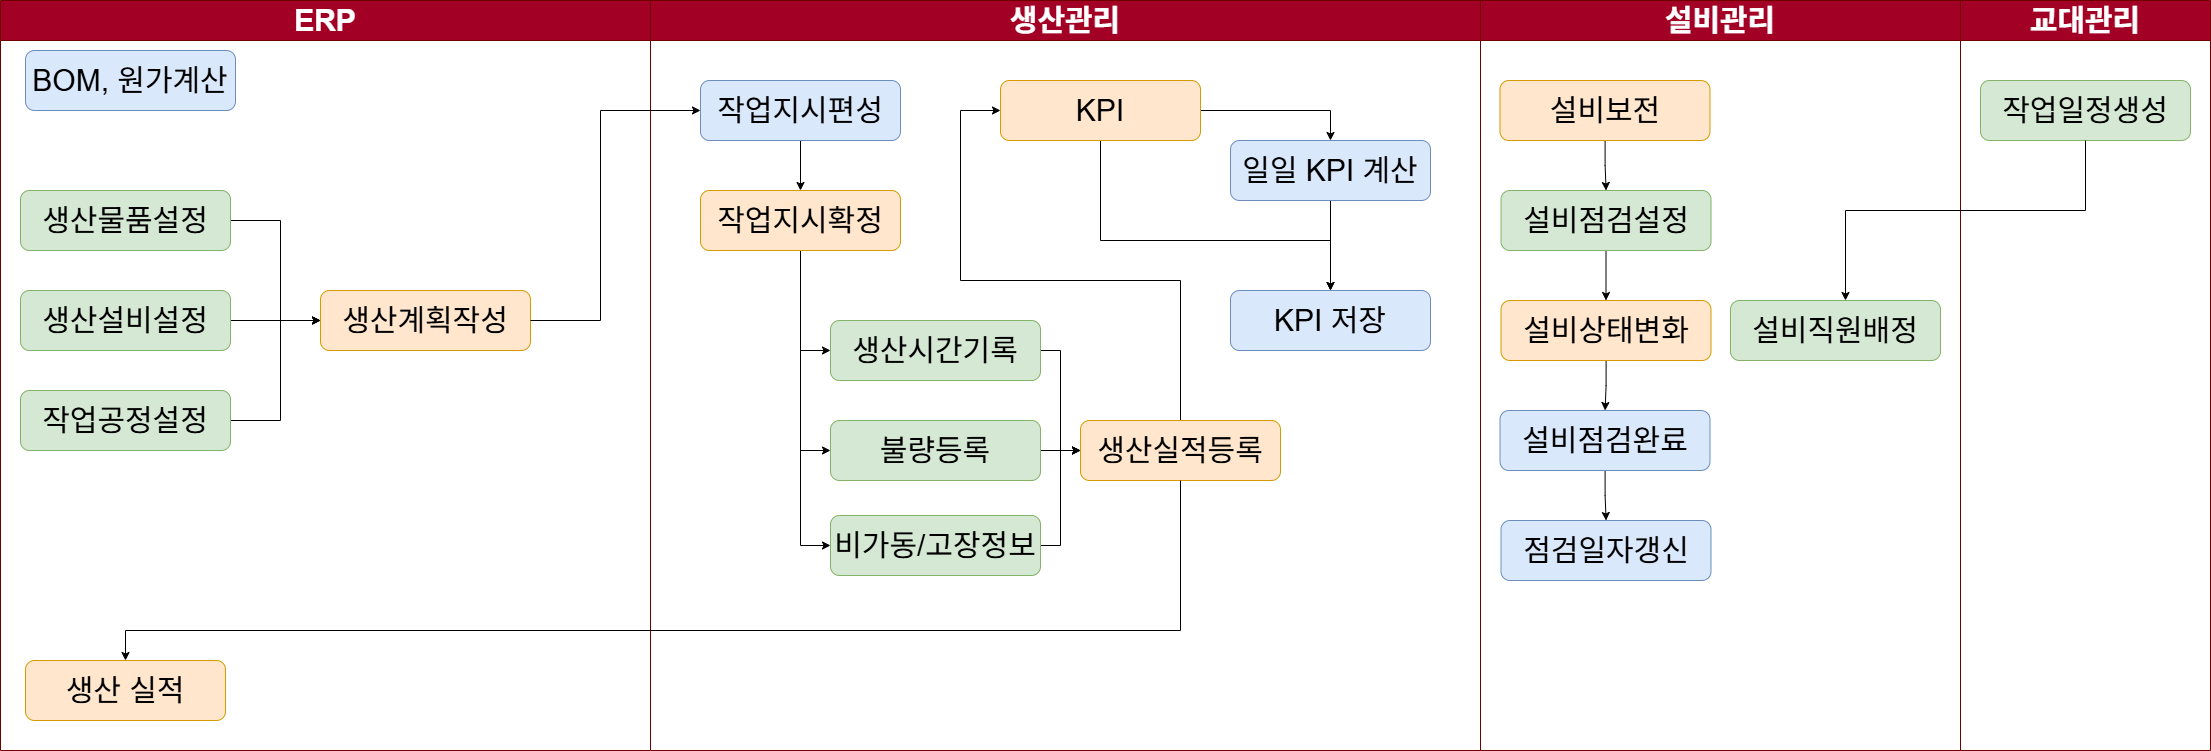

The diagram above was exported from draw.io. Its source (the exported page's mxGraphModel, read from the mxfile embedded in the PNG):
<mxGraphModel dx="2852" dy="1570" grid="1" gridSize="10" guides="1" tooltips="1" connect="1" arrows="1" fold="1" page="1" pageScale="1" pageWidth="827" pageHeight="1169" math="0" shadow="0">
  <root>
    <mxCell id="0" />
    <mxCell id="1" parent="0" />
    <mxCell id="zQ8BF1FnDvTyLCff3kCn-16" value="ERP" style="swimlane;whiteSpace=wrap;html=1;startSize=40;strokeColor=#6F0000;fontSize=30;fillColor=#a20025;fontColor=#ffffff;" vertex="1" parent="1">
      <mxGeometry x="40" y="40" width="650" height="750" as="geometry" />
    </mxCell>
    <mxCell id="zQ8BF1FnDvTyLCff3kCn-18" value="BOM, 원가계산" style="rounded=1;whiteSpace=wrap;html=1;fillColor=#dae8fc;strokeColor=#6c8ebf;fontSize=30;" vertex="1" parent="zQ8BF1FnDvTyLCff3kCn-16">
      <mxGeometry x="25" y="50" width="210" height="60" as="geometry" />
    </mxCell>
    <mxCell id="zQ8BF1FnDvTyLCff3kCn-70" style="edgeStyle=orthogonalEdgeStyle;rounded=0;orthogonalLoop=1;jettySize=auto;html=1;" edge="1" parent="zQ8BF1FnDvTyLCff3kCn-16" source="zQ8BF1FnDvTyLCff3kCn-17" target="zQ8BF1FnDvTyLCff3kCn-67">
      <mxGeometry relative="1" as="geometry">
        <Array as="points">
          <mxPoint x="280" y="220" />
          <mxPoint x="280" y="320" />
        </Array>
      </mxGeometry>
    </mxCell>
    <mxCell id="zQ8BF1FnDvTyLCff3kCn-17" value="생산물품설정" style="rounded=1;whiteSpace=wrap;html=1;fillColor=#d5e8d4;strokeColor=#82b366;fontSize=30;" vertex="1" parent="zQ8BF1FnDvTyLCff3kCn-16">
      <mxGeometry x="20" y="190" width="210" height="60" as="geometry" />
    </mxCell>
    <mxCell id="zQ8BF1FnDvTyLCff3kCn-49" value="생산 실적" style="rounded=1;whiteSpace=wrap;html=1;fillColor=#ffe6cc;strokeColor=#d79b00;fontSize=30;" vertex="1" parent="zQ8BF1FnDvTyLCff3kCn-16">
      <mxGeometry x="25" y="660" width="200" height="60" as="geometry" />
    </mxCell>
    <mxCell id="zQ8BF1FnDvTyLCff3kCn-71" style="edgeStyle=orthogonalEdgeStyle;rounded=0;orthogonalLoop=1;jettySize=auto;html=1;" edge="1" parent="zQ8BF1FnDvTyLCff3kCn-16" source="zQ8BF1FnDvTyLCff3kCn-64" target="zQ8BF1FnDvTyLCff3kCn-67">
      <mxGeometry relative="1" as="geometry" />
    </mxCell>
    <mxCell id="zQ8BF1FnDvTyLCff3kCn-64" value="생산설비설정" style="rounded=1;whiteSpace=wrap;html=1;fillColor=#d5e8d4;strokeColor=#82b366;fontSize=30;" vertex="1" parent="zQ8BF1FnDvTyLCff3kCn-16">
      <mxGeometry x="20" y="290" width="210" height="60" as="geometry" />
    </mxCell>
    <mxCell id="zQ8BF1FnDvTyLCff3kCn-67" value="생산계획작성" style="rounded=1;whiteSpace=wrap;html=1;fillColor=#ffe6cc;strokeColor=#d79b00;fontSize=30;" vertex="1" parent="zQ8BF1FnDvTyLCff3kCn-16">
      <mxGeometry x="320" y="290" width="210" height="60" as="geometry" />
    </mxCell>
    <mxCell id="zQ8BF1FnDvTyLCff3kCn-72" style="edgeStyle=orthogonalEdgeStyle;rounded=0;orthogonalLoop=1;jettySize=auto;html=1;" edge="1" parent="zQ8BF1FnDvTyLCff3kCn-16" source="zQ8BF1FnDvTyLCff3kCn-69" target="zQ8BF1FnDvTyLCff3kCn-67">
      <mxGeometry relative="1" as="geometry">
        <Array as="points">
          <mxPoint x="280" y="420" />
          <mxPoint x="280" y="320" />
        </Array>
      </mxGeometry>
    </mxCell>
    <mxCell id="zQ8BF1FnDvTyLCff3kCn-69" value="작업공정설정" style="rounded=1;whiteSpace=wrap;html=1;fillColor=#d5e8d4;strokeColor=#82b366;fontSize=30;" vertex="1" parent="zQ8BF1FnDvTyLCff3kCn-16">
      <mxGeometry x="20" y="390" width="210" height="60" as="geometry" />
    </mxCell>
    <mxCell id="zQ8BF1FnDvTyLCff3kCn-26" value="설비관리" style="swimlane;whiteSpace=wrap;html=1;startSize=40;fontSize=30;fillColor=#a20025;fontColor=#ffffff;strokeColor=#6F0000;" vertex="1" parent="1">
      <mxGeometry x="1520" y="40" width="480" height="750" as="geometry" />
    </mxCell>
    <mxCell id="zQ8BF1FnDvTyLCff3kCn-54" value="" style="edgeStyle=orthogonalEdgeStyle;rounded=0;orthogonalLoop=1;jettySize=auto;html=1;" edge="1" parent="zQ8BF1FnDvTyLCff3kCn-26" source="zQ8BF1FnDvTyLCff3kCn-52" target="zQ8BF1FnDvTyLCff3kCn-53">
      <mxGeometry relative="1" as="geometry" />
    </mxCell>
    <mxCell id="zQ8BF1FnDvTyLCff3kCn-52" value="설비보전" style="rounded=1;whiteSpace=wrap;html=1;fillColor=#ffe6cc;strokeColor=#d79b00;fontSize=30;" vertex="1" parent="zQ8BF1FnDvTyLCff3kCn-26">
      <mxGeometry x="19.5" y="80" width="210" height="60" as="geometry" />
    </mxCell>
    <mxCell id="zQ8BF1FnDvTyLCff3kCn-56" value="" style="edgeStyle=orthogonalEdgeStyle;rounded=0;orthogonalLoop=1;jettySize=auto;html=1;" edge="1" parent="zQ8BF1FnDvTyLCff3kCn-26" source="zQ8BF1FnDvTyLCff3kCn-53" target="zQ8BF1FnDvTyLCff3kCn-55">
      <mxGeometry relative="1" as="geometry" />
    </mxCell>
    <mxCell id="zQ8BF1FnDvTyLCff3kCn-53" value="설비점검설정" style="rounded=1;whiteSpace=wrap;html=1;fillColor=#d5e8d4;strokeColor=#82b366;fontSize=30;" vertex="1" parent="zQ8BF1FnDvTyLCff3kCn-26">
      <mxGeometry x="20.5" y="190" width="210" height="60" as="geometry" />
    </mxCell>
    <mxCell id="zQ8BF1FnDvTyLCff3kCn-58" value="" style="edgeStyle=orthogonalEdgeStyle;rounded=0;orthogonalLoop=1;jettySize=auto;html=1;" edge="1" parent="zQ8BF1FnDvTyLCff3kCn-26" source="zQ8BF1FnDvTyLCff3kCn-55" target="zQ8BF1FnDvTyLCff3kCn-57">
      <mxGeometry relative="1" as="geometry" />
    </mxCell>
    <mxCell id="zQ8BF1FnDvTyLCff3kCn-55" value="설비상태변화" style="rounded=1;whiteSpace=wrap;html=1;fillColor=#ffe6cc;strokeColor=#d79b00;fontSize=30;" vertex="1" parent="zQ8BF1FnDvTyLCff3kCn-26">
      <mxGeometry x="20.5" y="300" width="210" height="60" as="geometry" />
    </mxCell>
    <mxCell id="zQ8BF1FnDvTyLCff3kCn-60" value="" style="edgeStyle=orthogonalEdgeStyle;rounded=0;orthogonalLoop=1;jettySize=auto;html=1;" edge="1" parent="zQ8BF1FnDvTyLCff3kCn-26" source="zQ8BF1FnDvTyLCff3kCn-57" target="zQ8BF1FnDvTyLCff3kCn-59">
      <mxGeometry relative="1" as="geometry" />
    </mxCell>
    <mxCell id="zQ8BF1FnDvTyLCff3kCn-57" value="설비점검완료" style="rounded=1;whiteSpace=wrap;html=1;fillColor=#dae8fc;strokeColor=#6c8ebf;fontSize=30;" vertex="1" parent="zQ8BF1FnDvTyLCff3kCn-26">
      <mxGeometry x="19.5" y="410" width="210" height="60" as="geometry" />
    </mxCell>
    <mxCell id="zQ8BF1FnDvTyLCff3kCn-59" value="점검일자갱신" style="rounded=1;whiteSpace=wrap;html=1;fillColor=#dae8fc;strokeColor=#6c8ebf;fontSize=30;" vertex="1" parent="zQ8BF1FnDvTyLCff3kCn-26">
      <mxGeometry x="20.5" y="520" width="210" height="60" as="geometry" />
    </mxCell>
    <mxCell id="zQ8BF1FnDvTyLCff3kCn-92" value="설비직원배정" style="rounded=1;whiteSpace=wrap;html=1;fillColor=#d5e8d4;strokeColor=#82b366;fontSize=30;" vertex="1" parent="zQ8BF1FnDvTyLCff3kCn-26">
      <mxGeometry x="250" y="300" width="210" height="60" as="geometry" />
    </mxCell>
    <mxCell id="zQ8BF1FnDvTyLCff3kCn-2" value="생산관리" style="swimlane;whiteSpace=wrap;html=1;startSize=40;fontSize=30;fillColor=#a20025;fontColor=#ffffff;strokeColor=#6F0000;" vertex="1" parent="1">
      <mxGeometry x="690" y="40" width="830" height="750" as="geometry" />
    </mxCell>
    <mxCell id="zQ8BF1FnDvTyLCff3kCn-29" value="" style="edgeStyle=orthogonalEdgeStyle;rounded=0;orthogonalLoop=1;jettySize=auto;html=1;" edge="1" parent="zQ8BF1FnDvTyLCff3kCn-2" source="zQ8BF1FnDvTyLCff3kCn-4" target="zQ8BF1FnDvTyLCff3kCn-28">
      <mxGeometry relative="1" as="geometry" />
    </mxCell>
    <mxCell id="zQ8BF1FnDvTyLCff3kCn-4" value="작업지시편성" style="rounded=1;whiteSpace=wrap;html=1;fillColor=#dae8fc;strokeColor=#6c8ebf;fontSize=30;" vertex="1" parent="zQ8BF1FnDvTyLCff3kCn-2">
      <mxGeometry x="50" y="80" width="200" height="60" as="geometry" />
    </mxCell>
    <mxCell id="zQ8BF1FnDvTyLCff3kCn-31" value="" style="edgeStyle=orthogonalEdgeStyle;rounded=0;orthogonalLoop=1;jettySize=auto;html=1;" edge="1" parent="zQ8BF1FnDvTyLCff3kCn-2" source="zQ8BF1FnDvTyLCff3kCn-28" target="zQ8BF1FnDvTyLCff3kCn-30">
      <mxGeometry relative="1" as="geometry">
        <Array as="points">
          <mxPoint x="150" y="350" />
        </Array>
      </mxGeometry>
    </mxCell>
    <mxCell id="zQ8BF1FnDvTyLCff3kCn-33" value="" style="edgeStyle=orthogonalEdgeStyle;rounded=0;orthogonalLoop=1;jettySize=auto;html=1;" edge="1" parent="zQ8BF1FnDvTyLCff3kCn-2" source="zQ8BF1FnDvTyLCff3kCn-28" target="zQ8BF1FnDvTyLCff3kCn-32">
      <mxGeometry relative="1" as="geometry">
        <Array as="points">
          <mxPoint x="150" y="450" />
        </Array>
      </mxGeometry>
    </mxCell>
    <mxCell id="zQ8BF1FnDvTyLCff3kCn-35" value="" style="edgeStyle=orthogonalEdgeStyle;rounded=0;orthogonalLoop=1;jettySize=auto;html=1;" edge="1" parent="zQ8BF1FnDvTyLCff3kCn-2" source="zQ8BF1FnDvTyLCff3kCn-28" target="zQ8BF1FnDvTyLCff3kCn-34">
      <mxGeometry relative="1" as="geometry">
        <Array as="points">
          <mxPoint x="150" y="545" />
        </Array>
      </mxGeometry>
    </mxCell>
    <mxCell id="zQ8BF1FnDvTyLCff3kCn-28" value="작업지시확정" style="rounded=1;whiteSpace=wrap;html=1;fillColor=#ffe6cc;strokeColor=#d79b00;fontSize=30;" vertex="1" parent="zQ8BF1FnDvTyLCff3kCn-2">
      <mxGeometry x="50" y="190" width="200" height="60" as="geometry" />
    </mxCell>
    <mxCell id="zQ8BF1FnDvTyLCff3kCn-40" style="edgeStyle=orthogonalEdgeStyle;rounded=0;orthogonalLoop=1;jettySize=auto;html=1;" edge="1" parent="zQ8BF1FnDvTyLCff3kCn-2" source="zQ8BF1FnDvTyLCff3kCn-30" target="zQ8BF1FnDvTyLCff3kCn-36">
      <mxGeometry relative="1" as="geometry">
        <Array as="points">
          <mxPoint x="410" y="350" />
          <mxPoint x="410" y="450" />
        </Array>
      </mxGeometry>
    </mxCell>
    <mxCell id="zQ8BF1FnDvTyLCff3kCn-30" value="생산시간기록" style="rounded=1;whiteSpace=wrap;html=1;fillColor=#d5e8d4;strokeColor=#82b366;fontSize=30;" vertex="1" parent="zQ8BF1FnDvTyLCff3kCn-2">
      <mxGeometry x="180" y="320" width="210" height="60" as="geometry" />
    </mxCell>
    <mxCell id="zQ8BF1FnDvTyLCff3kCn-37" value="" style="edgeStyle=orthogonalEdgeStyle;rounded=0;orthogonalLoop=1;jettySize=auto;html=1;" edge="1" parent="zQ8BF1FnDvTyLCff3kCn-2" source="zQ8BF1FnDvTyLCff3kCn-32" target="zQ8BF1FnDvTyLCff3kCn-36">
      <mxGeometry relative="1" as="geometry" />
    </mxCell>
    <mxCell id="zQ8BF1FnDvTyLCff3kCn-32" value="불량등록" style="rounded=1;whiteSpace=wrap;html=1;fillColor=#d5e8d4;strokeColor=#82b366;fontSize=30;" vertex="1" parent="zQ8BF1FnDvTyLCff3kCn-2">
      <mxGeometry x="180" y="420" width="210" height="60" as="geometry" />
    </mxCell>
    <mxCell id="zQ8BF1FnDvTyLCff3kCn-41" style="edgeStyle=orthogonalEdgeStyle;rounded=0;orthogonalLoop=1;jettySize=auto;html=1;" edge="1" parent="zQ8BF1FnDvTyLCff3kCn-2" source="zQ8BF1FnDvTyLCff3kCn-34" target="zQ8BF1FnDvTyLCff3kCn-36">
      <mxGeometry relative="1" as="geometry">
        <Array as="points">
          <mxPoint x="410" y="545" />
          <mxPoint x="410" y="450" />
        </Array>
      </mxGeometry>
    </mxCell>
    <mxCell id="zQ8BF1FnDvTyLCff3kCn-34" value="비가동/고장정보" style="rounded=1;whiteSpace=wrap;html=1;fillColor=#d5e8d4;strokeColor=#82b366;fontSize=30;" vertex="1" parent="zQ8BF1FnDvTyLCff3kCn-2">
      <mxGeometry x="180" y="515" width="210" height="60" as="geometry" />
    </mxCell>
    <mxCell id="zQ8BF1FnDvTyLCff3kCn-39" value="" style="edgeStyle=orthogonalEdgeStyle;rounded=0;orthogonalLoop=1;jettySize=auto;html=1;" edge="1" parent="zQ8BF1FnDvTyLCff3kCn-2" source="zQ8BF1FnDvTyLCff3kCn-36" target="zQ8BF1FnDvTyLCff3kCn-38">
      <mxGeometry relative="1" as="geometry">
        <Array as="points">
          <mxPoint x="530" y="280" />
          <mxPoint x="310" y="280" />
          <mxPoint x="310" y="110" />
        </Array>
      </mxGeometry>
    </mxCell>
    <mxCell id="zQ8BF1FnDvTyLCff3kCn-36" value="생산실적등록" style="rounded=1;whiteSpace=wrap;html=1;fillColor=#ffe6cc;strokeColor=#d79b00;fontSize=30;" vertex="1" parent="zQ8BF1FnDvTyLCff3kCn-2">
      <mxGeometry x="430" y="420" width="200" height="60" as="geometry" />
    </mxCell>
    <mxCell id="zQ8BF1FnDvTyLCff3kCn-45" value="" style="edgeStyle=orthogonalEdgeStyle;rounded=0;orthogonalLoop=1;jettySize=auto;html=1;" edge="1" parent="zQ8BF1FnDvTyLCff3kCn-2" source="zQ8BF1FnDvTyLCff3kCn-38" target="zQ8BF1FnDvTyLCff3kCn-44">
      <mxGeometry relative="1" as="geometry">
        <Array as="points">
          <mxPoint x="450" y="240" />
          <mxPoint x="680" y="240" />
        </Array>
      </mxGeometry>
    </mxCell>
    <mxCell id="zQ8BF1FnDvTyLCff3kCn-47" style="edgeStyle=orthogonalEdgeStyle;rounded=0;orthogonalLoop=1;jettySize=auto;html=1;" edge="1" parent="zQ8BF1FnDvTyLCff3kCn-2" source="zQ8BF1FnDvTyLCff3kCn-38" target="zQ8BF1FnDvTyLCff3kCn-42">
      <mxGeometry relative="1" as="geometry">
        <Array as="points">
          <mxPoint x="680" y="110" />
        </Array>
      </mxGeometry>
    </mxCell>
    <mxCell id="zQ8BF1FnDvTyLCff3kCn-38" value="KPI" style="rounded=1;whiteSpace=wrap;html=1;fillColor=#ffe6cc;strokeColor=#d79b00;fontSize=30;" vertex="1" parent="zQ8BF1FnDvTyLCff3kCn-2">
      <mxGeometry x="350" y="80" width="200" height="60" as="geometry" />
    </mxCell>
    <mxCell id="zQ8BF1FnDvTyLCff3kCn-46" style="edgeStyle=orthogonalEdgeStyle;rounded=0;orthogonalLoop=1;jettySize=auto;html=1;" edge="1" parent="zQ8BF1FnDvTyLCff3kCn-2" source="zQ8BF1FnDvTyLCff3kCn-42" target="zQ8BF1FnDvTyLCff3kCn-44">
      <mxGeometry relative="1" as="geometry">
        <Array as="points">
          <mxPoint x="680" y="260" />
          <mxPoint x="680" y="260" />
        </Array>
      </mxGeometry>
    </mxCell>
    <mxCell id="zQ8BF1FnDvTyLCff3kCn-42" value="일일 KPI 계산" style="rounded=1;whiteSpace=wrap;html=1;fillColor=#dae8fc;strokeColor=#6c8ebf;fontSize=30;" vertex="1" parent="zQ8BF1FnDvTyLCff3kCn-2">
      <mxGeometry x="580" y="140" width="200" height="60" as="geometry" />
    </mxCell>
    <mxCell id="zQ8BF1FnDvTyLCff3kCn-44" value="KPI 저장" style="rounded=1;whiteSpace=wrap;html=1;fillColor=#dae8fc;strokeColor=#6c8ebf;fontSize=30;" vertex="1" parent="zQ8BF1FnDvTyLCff3kCn-2">
      <mxGeometry x="580" y="290" width="200" height="60" as="geometry" />
    </mxCell>
    <mxCell id="zQ8BF1FnDvTyLCff3kCn-50" value="" style="edgeStyle=orthogonalEdgeStyle;rounded=0;orthogonalLoop=1;jettySize=auto;html=1;" edge="1" parent="1" source="zQ8BF1FnDvTyLCff3kCn-36" target="zQ8BF1FnDvTyLCff3kCn-49">
      <mxGeometry relative="1" as="geometry">
        <Array as="points">
          <mxPoint x="1220" y="670" />
          <mxPoint x="165" y="670" />
        </Array>
      </mxGeometry>
    </mxCell>
    <mxCell id="zQ8BF1FnDvTyLCff3kCn-73" style="edgeStyle=orthogonalEdgeStyle;rounded=0;orthogonalLoop=1;jettySize=auto;html=1;" edge="1" parent="1" source="zQ8BF1FnDvTyLCff3kCn-67" target="zQ8BF1FnDvTyLCff3kCn-4">
      <mxGeometry relative="1" as="geometry">
        <Array as="points">
          <mxPoint x="640" y="360" />
          <mxPoint x="640" y="150" />
        </Array>
      </mxGeometry>
    </mxCell>
    <mxCell id="zQ8BF1FnDvTyLCff3kCn-76" value="교대관리" style="swimlane;whiteSpace=wrap;html=1;startSize=40;fontSize=30;fillColor=#a20025;fontColor=#ffffff;strokeColor=#6F0000;" vertex="1" parent="1">
      <mxGeometry x="2000" y="40" width="250" height="750" as="geometry" />
    </mxCell>
    <mxCell id="zQ8BF1FnDvTyLCff3kCn-74" value="작업일정생성" style="rounded=1;whiteSpace=wrap;html=1;fillColor=#d5e8d4;strokeColor=#82b366;fontSize=30;" vertex="1" parent="zQ8BF1FnDvTyLCff3kCn-76">
      <mxGeometry x="20" y="80" width="210" height="60" as="geometry" />
    </mxCell>
    <mxCell id="zQ8BF1FnDvTyLCff3kCn-94" style="edgeStyle=orthogonalEdgeStyle;rounded=0;orthogonalLoop=1;jettySize=auto;html=1;" edge="1" parent="1" source="zQ8BF1FnDvTyLCff3kCn-74" target="zQ8BF1FnDvTyLCff3kCn-92">
      <mxGeometry relative="1" as="geometry">
        <Array as="points">
          <mxPoint x="2125" y="250" />
          <mxPoint x="1885" y="250" />
        </Array>
      </mxGeometry>
    </mxCell>
  </root>
</mxGraphModel>